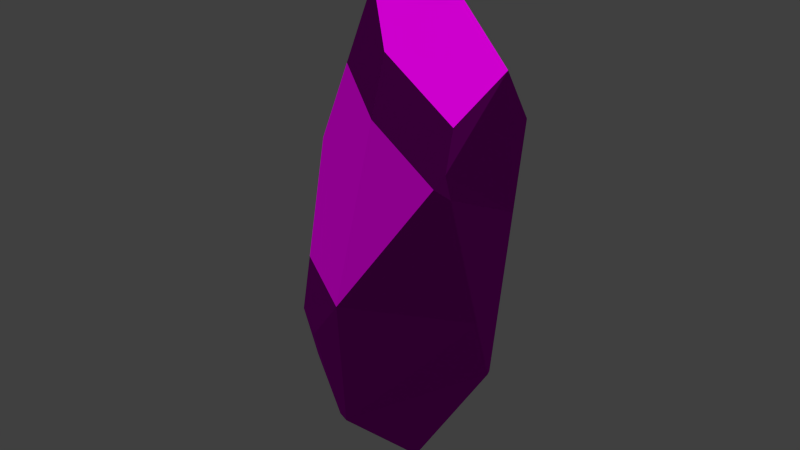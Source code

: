# Source: decoration_rock_small_destroyable_2.blend  (saved by Blender 2.70.0; exported with 4.5.12 LTS)
import bpy
from mathutils import Matrix  # noqa: F401  (used for matrix-valued properties, if any)

bpy.ops.wm.read_factory_settings(use_empty=True)
scene = bpy.context.scene
scene.name = 'Scene'

# ---- collections
col_collection_1 = bpy.data.collections.new('Collection 1'); scene.collection.children.link(col_collection_1)

# ---- images (referenced by path relative to the original .blend; pixels are not part of the script)
import os
ASSET_DIR = os.environ.get("B2B_ASSET_DIR", "")  # directory of the original .blend (textures are referenced by path, not embedded)
HERE = os.path.dirname(os.path.abspath(__file__))  # packed textures are extracted next to this script under _unpacked/

def load_image(name, relpath, width, height, colorspace="sRGB"):
    """Load a texture the original file referenced (path relative to the .blend, or extracted next to this script)."""
    p = next((c for c in (os.path.join(HERE, relpath), os.path.join(ASSET_DIR, relpath)) if relpath and os.path.exists(c)), "")
    if p:
        img = bpy.data.images.load(p, check_existing=True)
        img.name = name
    else:  # same state as the original file: an image datablock whose file is absent (Cycles renders it pink)
        img = bpy.data.images.new(name, width, height)
        img.source = "FILE"
        img.filepath = "//" + (relpath or name)
    img.colorspace_settings.name = colorspace
    return img
img_rock_small_1_diffuse_png = load_image('rock_small_1_diffuse.png', 'Texturen/rock_small_1_diffuse.png', 1024, 1024, 'sRGB')
img_rock_small_1_normal_png = load_image('rock_small_1_normal.png', 'Texturen/rock_small_1_normal.png', 1024, 1024, 'sRGB')

# ---- materials (node trees are filled in below, after node groups)
mat_material_001 = bpy.data.materials.new('Material.001')
mat_material_001.alpha_threshold = 0.0
mat_material_001.roughness = 0.5
mat_material_001.line_color = (0.0, 0.0, 0.0, 1.0)

# ---- material node trees
mat_material_001.use_nodes = True; mat_material_001.node_tree.nodes.clear()
_N = mat_material_001.node_tree.nodes; _L = mat_material_001.node_tree.links
n0 = _N.new('ShaderNodeTexCoord'); n0.name = 'Texture Coordinate'; n0.location = (-501, 299)
n1 = _N.new('ShaderNodeTexImage'); n1.name = 'Image Texture'; n1.location = (-237, 343)
n1.width = 140
n1.image = img_rock_small_1_diffuse_png
n2 = _N.new('ShaderNodeTexImage'); n2.name = 'Image Texture.001'; n2.location = (-241, 85)
n2.width = 140
n2.image = img_rock_small_1_normal_png
n3 = _N.new('ShaderNodeBsdfDiffuse'); n3.name = 'Diffuse BSDF'; n3.location = (251, 172)
n4 = _N.new('ShaderNodeOutputMaterial'); n4.name = 'Material Output'; n4.location = (571, 265)
n5 = _N.new('ShaderNodeNormalMap'); n5.name = 'Normal Map'; n5.location = (4, 109)
_L.new(n3.outputs[0], n4.inputs[0])
_L.new(n0.outputs[2], n1.inputs[0])
_L.new(n0.outputs[2], n2.inputs[0])
_L.new(n1.outputs[0], n3.inputs[0])
_L.new(n2.outputs[0], n5.inputs[1])
_L.new(n5.outputs[0], n3.inputs[2])
n4.is_active_output = True

# ---- world
world_world = bpy.data.worlds.new('World'); scene.world = world_world
world_world.color = (0.05088, 0.05088, 0.05088)
world_world.use_sun_shadow = False
world_world.sun_shadow_jitter_overblur = 0.0
world_world.cycles.sampling_method = 'MANUAL'
world_world.cycles.sample_map_resolution = 256

# ---- meshes
me_cube_008 = bpy.data.meshes.new('Cube.008')
me_cube_008.from_pydata([(-0.6439, 0.1568, 1.232), (-0.1586, -0.265, 2.19), (-0.3544, -0.31, 1.936), (0.5207, 0.04118, 1.646), (0.3442, -0.3404, 1.994), (0.3886, 0.6222, 1.015), (-0.1861, 0.5118, 1.674), (-0.4676, 0.5096, 1.27), (0.3499, 0.5938, 1.354), (0.5884, 0.05833, 1.139), (0.3742, -0.5044, 1.272), (-0.6752, 0.08146, 0.6292), (-0.3606, -0.5225, 0.9882), (0.4281, 0.5726, 0.8758), (0.3069, 0.6281, 0.8063), (-0.4317, 0.5657, 0.5378)], [], [(6, 7, 0, 2, 1), (11, 12, 2, 0), (8, 6, 1, 4, 3), (10, 9, 3, 4), (10, 4, 1, 2, 12), (13, 14, 5), (8, 5, 14, 15, 7, 6), (0, 7, 15, 11), (3, 9, 13, 5, 8), (15, 14, 13, 9, 10, 12, 11)])
_uv = me_cube_008.uv_layers.new(name='UVMap')
_uv.uv.foreach_set('vector', [0.1081, 0.4194, 0.1777, 0.4272, 0.1903, 0.478, 0.096, 0.5377, 0.05196, 0.5379, 0.277, 0.4783, 0.2224, 0.5832, 0.096, 0.5377, 0.1903, 0.478, 0.333, 0.4063, 0.3984, 0.4687, 0.3477, 0.5926, 0.2771, 0.5588, 0.2771, 0.4806, 0.1388, 0.6715, 0.09569, 0.7551, 0.03968, 0.7006, 0.03967, 0.6174, 0.1388, 0.6715, 0.03967, 0.6174, 0.05196, 0.5379, 0.096, 0.5377, 0.2224, 0.5832, 0.181, 0.2852, 0.1999, 0.2997, 0.1662, 0.3026, 0.12, 0.3237, 0.1662, 0.3026, 0.1999, 0.2997, 0.2754, 0.3943, 0.1777, 0.4272, 0.1081, 0.4194, 0.1903, 0.478, 0.1777, 0.4272, 0.2754, 0.3943, 0.277, 0.4783, 0.04227, 0.2665, 0.1099, 0.2313, 0.181, 0.2852, 0.1662, 0.3026, 0.12, 0.3237, 0.3109, 0.2313, 0.424, 0.2313, 0.443, 0.2414, 0.4716, 0.3225, 0.4429, 0.4062, 0.3301, 0.3994, 0.2771, 0.3026])
me_cube_008.materials.append(mat_material_001)
me_cube_008.use_remesh_preserve_volume = False
me_cube_008.use_remesh_preserve_attributes = False
me_cube_008.use_mirror_vertex_groups = False
me_cube_008.update()
me_cube_007 = bpy.data.meshes.new('Cube.007')
me_cube_007.from_pydata([(0.7925, 0.1137, -0.4002), (-0.7475, -0.09244, -0.7637), (0.7614, -0.1509, -0.8896), (0.6641, -0.4247, -0.8818), (0.4853, 0.03718, -1.703), (0.1491, -0.5591, -1.462), (0.4351, -0.4521, -1.451), (0.5118, -0.01351, -1.67), (-0.6521, 0.08427, -1.412), (-0.3643, 0.671, -0.8339), (-0.3458, 0.6749, -0.86), (-0.3851, 0.06722, -1.929), (-0.097, 0.3125, -1.992), (-0.09696, -0.7583, -0.4412), (-0.5786, -0.3759, -0.3998), (0.5829, -0.5016, -0.4368), (-0.7271, -0.0433, -0.37), (-0.1375, 0.66, -0.3282), (-0.3893, 0.6319, -0.3246)], [], [(12, 11, 8, 9, 10), (2, 3, 6, 7), (13, 5, 6, 3, 15), (11, 12, 4, 7, 6, 5), (18, 17, 10, 9), (16, 18, 9, 8, 1), (1, 14, 16), (11, 5, 13, 14, 1, 8), (0, 2, 7, 4), (3, 2, 0, 15), (0, 4, 12, 10, 17), (16, 18, 17, 0, 15, 13, 14)])
_uv = me_cube_007.uv_layers.new(name='UVMap')
_uv.uv.foreach_set('vector', [0.5359, 0.1499, 0.5919, 0.1563, 0.6173, 0.2289, 0.5526, 0.3114, 0.5501, 0.3081, 0.3678, 0.2709, 0.3343, 0.2549, 0.3548, 0.1758, 0.4269, 0.1757, 0.2074, 0.2464, 0.3192, 0.1498, 0.3548, 0.1758, 0.3343, 0.2549, 0.2915, 0.3014, 0.4137, 0.4302, 0.4294, 0.3809, 0.5246, 0.3809, 0.5321, 0.3858, 0.5587, 0.4472, 0.5319, 0.4785, 0.5585, 0.3807, 0.5204, 0.3802, 0.5501, 0.3081, 0.5526, 0.3114, 0.6639, 0.3561, 0.5585, 0.3807, 0.5526, 0.3114, 0.6173, 0.2289, 0.6565, 0.3044, 0.6565, 0.3044, 0.7134, 0.3365, 0.6639, 0.3561, 0.5919, 0.1563, 0.728, 0.1498, 0.7926, 0.294, 0.7134, 0.3365, 0.6565, 0.3044, 0.6173, 0.2289, 0.3763, 0.347, 0.3678, 0.2709, 0.4269, 0.1757, 0.4358, 0.1734, 0.3343, 0.2549, 0.3678, 0.2709, 0.3763, 0.347, 0.2915, 0.3014, 0.3763, 0.347, 0.4358, 0.1734, 0.5359, 0.1499, 0.5501, 0.3081, 0.5204, 0.3802, 0.2074, 0.4667, 0.2627, 0.3809, 0.2969, 0.3809, 0.4136, 0.4684, 0.3763, 0.548, 0.2813, 0.5723, 0.2224, 0.5136])
me_cube_007.materials.append(mat_material_001)
me_cube_007.use_remesh_preserve_volume = False
me_cube_007.use_remesh_preserve_attributes = False
me_cube_007.use_mirror_vertex_groups = False
me_cube_007.update()
me_cube_006 = bpy.data.meshes.new('Cube.006')
me_cube_006.from_pydata([(0.7925, 0.1137, -0.4002), (0.4046, -0.6706, 0.5407), (-0.3667, -0.7314, 0.0566), (-0.1533, -0.8039, -0.2073), (-0.09696, -0.7583, -0.4412), (-0.5786, -0.3759, -0.3998), (0.5829, -0.5016, -0.4368), (-0.7271, -0.0433, -0.37), (-0.1375, 0.66, -0.3282), (-0.3893, 0.6319, -0.3246), (0.3069, 0.6281, 0.8063), (-0.4317, 0.5657, 0.5378), (0.4281, 0.5726, 0.8758), (-0.3606, -0.5225, 0.9882), (-0.6752, 0.08146, 0.6292), (0.3742, -0.5044, 1.272), (0.5884, 0.05833, 1.139)], [], [(5, 4, 3, 2), (5, 2, 13, 14, 7), (1, 15, 13, 2, 3), (11, 10, 8, 9), (14, 11, 9, 7), (3, 4, 6, 1), (0, 8, 10, 12), (6, 0, 16, 15, 1), (16, 0, 12), (8, 0, 6, 4, 5, 7, 9), (14, 13, 15, 16, 12, 10, 11)])
_uv = me_cube_006.uv_layers.new(name='UVMap')
_uv.uv.foreach_set('vector', [0.651, 0.09897, 0.7459, 0.1004, 0.739, 0.1362, 0.7043, 0.1716, 0.651, 0.09897, 0.7043, 0.1716, 0.6827, 0.3128, 0.5738, 0.2566, 0.594, 0.09889, 0.8129, 0.2548, 0.7926, 0.3721, 0.6827, 0.3128, 0.7043, 0.1716, 0.739, 0.1362, 0.4882, 0.2428, 0.3731, 0.2899, 0.435, 0.1079, 0.4749, 0.1069, 0.5738, 0.2566, 0.4882, 0.2428, 0.4749, 0.1069, 0.594, 0.09889, 0.739, 0.1362, 0.7459, 0.1004, 0.8586, 0.101, 0.8129, 0.2548, 0.2648, 0.09773, 0.435, 0.1079, 0.3731, 0.2899, 0.3523, 0.3012, 0.1622, 0.1009, 0.2648, 0.09773, 0.2673, 0.3427, 0.1746, 0.3721, 0.1414, 0.2585, 0.2673, 0.3427, 0.2648, 0.09773, 0.3523, 0.3012, 0.2446, 0.3723, 0.3792, 0.4732, 0.3363, 0.565, 0.2267, 0.5931, 0.1587, 0.5254, 0.1414, 0.4712, 0.2052, 0.3723, 0.4401, 0.3723, 0.5583, 0.3916, 0.6059, 0.5046, 0.5306, 0.5641, 0.4373, 0.5641, 0.4201, 0.5482, 0.3794, 0.4325])
me_cube_006.materials.append(mat_material_001)
me_cube_006.use_remesh_preserve_volume = False
me_cube_006.use_remesh_preserve_attributes = False
me_cube_006.use_mirror_vertex_groups = False
me_cube_006.update()

# ---- objects
ob_cube_008 = bpy.data.objects.new('Cube.008', me_cube_008)
ob_cube_007 = bpy.data.objects.new('Cube.007', me_cube_007)
ob_cube_006 = bpy.data.objects.new('Cube.006', me_cube_006)

# ---- transforms, parenting, visibility, modifiers, constraints
ob_cube_008.location = (5.609, 0.2456, 1.952)
ob_cube_008.rotation_euler = (-0.09806, -0.07019, -1.886)
ob_cube_008.scale = (0.8079, 1.16, 0.8992)
ob_cube_008.lineart.crease_threshold = 0.0
ob_cube_007.location = (5.609, 0.2456, 1.952)
ob_cube_007.rotation_euler = (-0.09806, -0.07019, -1.886)
ob_cube_007.scale = (0.8079, 1.16, 0.8992)
ob_cube_007.lineart.crease_threshold = 0.0
ob_cube_006.location = (5.609, 0.2456, 1.952)
ob_cube_006.rotation_euler = (-0.09806, -0.07019, -1.886)
ob_cube_006.scale = (0.8079, 1.16, 0.8992)
ob_cube_006.lineart.crease_threshold = 0.0

# ---- collection membership
col_collection_1.objects.link(ob_cube_008)
col_collection_1.objects.link(ob_cube_007)
col_collection_1.objects.link(ob_cube_006)

# ---- scene / render settings (as saved in the file)
scene.frame_start = 1; scene.frame_end = 100; scene.frame_set(0)
scene.render.engine = 'CYCLES'
scene.render.resolution_percentage = 50
scene.render.dither_intensity = 0.0
scene.cycles.use_denoising = False
scene.cycles.samples = 10
scene.cycles.sampling_pattern = 'TABULATED_SOBOL'
scene.cycles.light_sampling_threshold = 0.0
scene.cycles.use_adaptive_sampling = False
scene.cycles.use_light_tree = False
scene.cycles.blur_glossy = 0.0
scene.cycles.volume_bounces = 1
scene.cycles.pixel_filter_type = 'GAUSSIAN'
scene.cycles.sample_clamp_indirect = 0.0
scene.view_settings.view_transform = 'Standard'
bpy.context.view_layer.update()

# ---- added for rendering (the .blend has no active camera and no usable light): camera, sun
cam_auto = bpy.data.cameras.new('AutoCamera')
cam_auto.lens = 50.0
cam_auto.sensor_width = 36.0
cam_auto.clip_end = 1000.0
ob_auto_camera = bpy.data.objects.new('AutoCamera', cam_auto)
scene.collection.objects.link(ob_auto_camera)
ob_auto_camera.location = (10.0851, -5.23039, 5.66884)
ob_auto_camera.rotation_euler = (1.09748, -7.21219e-08, 0.694738)
scene.camera = ob_auto_camera
light_auto_sun = bpy.data.lights.new('AutoSun', 'SUN')
light_auto_sun.energy = 3.0
light_auto_sun.angle = 0.0523599
ob_auto_sun = bpy.data.objects.new('AutoSun', light_auto_sun)
scene.collection.objects.link(ob_auto_sun)
ob_auto_sun.rotation_euler = (0.872665, 0.174533, 0.523599)
bpy.context.view_layer.update()
